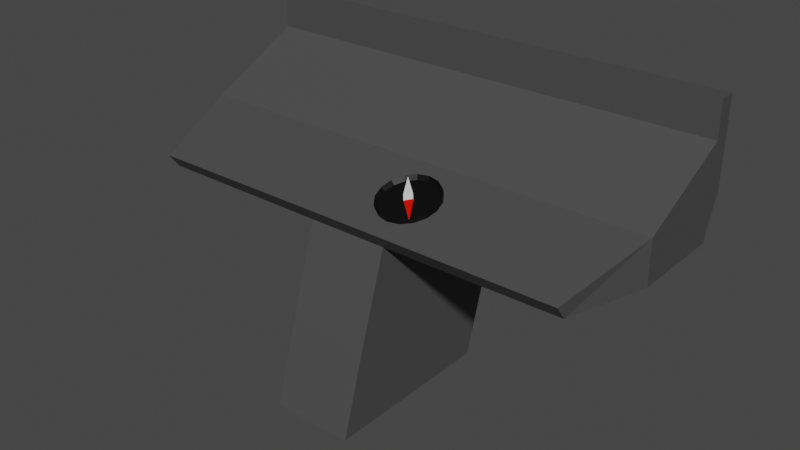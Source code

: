 # Source: nav.blend  (saved by Blender 2.81.16; exported with 4.5.12 LTS)
import bpy
from mathutils import Matrix  # noqa: F401  (used for matrix-valued properties, if any)

bpy.ops.wm.read_factory_settings(use_empty=True)
scene = bpy.context.scene
scene.name = 'Scene'

# ---- collections
col_collection = bpy.data.collections.new('Collection'); scene.collection.children.link(col_collection)

# ---- materials (node trees are filled in below, after node groups)
mat_carbonsteel = bpy.data.materials.new('carbonsteel')
mat_carbonsteel.use_transparent_shadow = False
mat_black = bpy.data.materials.new('black')
mat_black.use_transparent_shadow = False
mat_default = bpy.data.materials.new('default')
mat_default.use_transparent_shadow = False
mat_red = bpy.data.materials.new('red')
mat_red.alpha_threshold = 0.0
mat_red.use_transparent_shadow = False
mat_red.line_color = (0.0, 0.0, 0.0, 1.0)

# ---- material node trees
mat_carbonsteel.use_nodes = True; mat_carbonsteel.node_tree.nodes.clear()
_N = mat_carbonsteel.node_tree.nodes; _L = mat_carbonsteel.node_tree.links
n0 = _N.new('ShaderNodeOutputMaterial'); n0.name = 'Material Output'; n0.location = (300, 300)
n1 = _N.new('ShaderNodeBsdfPrincipled'); n1.name = 'Principled BSDF'; n1.location = (10, 300)
n1.distribution = 'GGX'
n1.subsurface_method = 'BURLEY'
n1.inputs[0].default_value = (0.06681, 0.06681, 0.06681, 1.0)
n1.inputs[3].default_value = 1.45
n1.inputs[27].default_value = (0.0, 0.0, 0.0, 1.0)
n1.inputs[28].default_value = 1.0
_L.new(n1.outputs[0], n0.inputs[0])
n0.is_active_output = True
mat_black.use_nodes = True; mat_black.node_tree.nodes.clear()
_N = mat_black.node_tree.nodes; _L = mat_black.node_tree.links
n0 = _N.new('ShaderNodeOutputMaterial'); n0.name = 'Material Output'; n0.location = (300, 300)
n1 = _N.new('ShaderNodeBsdfPrincipled'); n1.name = 'Principled BSDF'; n1.location = (10, 300)
n1.distribution = 'GGX'
n1.subsurface_method = 'BURLEY'
n1.inputs[0].default_value = (0.0, 0.0, 0.0, 1.0)
n1.inputs[3].default_value = 1.45
n1.inputs[27].default_value = (0.0, 0.0, 0.0, 1.0)
n1.inputs[28].default_value = 1.0
_L.new(n1.outputs[0], n0.inputs[0])
n0.is_active_output = True
mat_default.use_nodes = True; mat_default.node_tree.nodes.clear()
_N = mat_default.node_tree.nodes; _L = mat_default.node_tree.links
n0 = _N.new('ShaderNodeOutputMaterial'); n0.name = 'Material Output'; n0.location = (300, 300)
n1 = _N.new('ShaderNodeBsdfPrincipled'); n1.name = 'Principled BSDF'; n1.location = (10, 300)
n1.distribution = 'GGX'
n1.subsurface_method = 'BURLEY'
n1.inputs[3].default_value = 1.45
n1.inputs[27].default_value = (0.0, 0.0, 0.0, 1.0)
n1.inputs[28].default_value = 1.0
_L.new(n1.outputs[0], n0.inputs[0])
n0.is_active_output = True
mat_red.use_nodes = True; mat_red.node_tree.nodes.clear()
_N = mat_red.node_tree.nodes; _L = mat_red.node_tree.links
n0 = _N.new('ShaderNodeOutputMaterial'); n0.name = 'Material Output'; n0.location = (300, 300)
n1 = _N.new('ShaderNodeBsdfPrincipled'); n1.name = 'Principled BSDF'; n1.location = (10, 300)
n1.distribution = 'GGX'
n1.subsurface_method = 'BURLEY'
n1.inputs[0].default_value = (0.8, 0.004308, 0.0, 1.0)
n1.inputs[2].default_value = 0.4
n1.inputs[3].default_value = 1.45
n1.inputs[27].default_value = (0.0, 0.0, 0.0, 1.0)
n1.inputs[28].default_value = 1.0
_L.new(n1.outputs[0], n0.inputs[0])
n0.is_active_output = True

# ---- world
world_world = bpy.data.worlds.new('World'); scene.world = world_world
world_world.use_nodes = True; world_world.node_tree.nodes.clear()
_N = world_world.node_tree.nodes; _L = world_world.node_tree.links
n0 = _N.new('ShaderNodeOutputWorld'); n0.name = 'World Output'; n0.location = (300, 300)
n1 = _N.new('ShaderNodeBackground'); n1.name = 'Background'; n1.location = (10, 300)
n1.inputs[0].default_value = (0.05088, 0.05088, 0.05088, 1.0)
_L.new(n1.outputs[0], n0.inputs[0])
n0.is_active_output = True
world_world.color = (0.05088, 0.05088, 0.05088)
world_world.use_sun_shadow = False
world_world.sun_shadow_jitter_overblur = 0.0

# ---- meshes
me_cube_001 = bpy.data.meshes.new('Cube.001')
me_cube_001.from_pydata([(-1.513, -2.954, -4.826), (-1.513, -2.354, -2.826), (-1.513, -0.9544, -4.826), (-1.513, -0.3544, -2.826), (0.4869, -2.954, -4.826), (0.4869, -2.354, -2.826), (0.4869, -0.9544, -4.826), (0.4869, -0.3544, -2.826), (-1.513, -0.3544, -2.826), (-1.513, -0.9544, -4.826), (0.4869, -0.9544, -4.826), (0.4869, -0.3544, -2.826), (-1.513, 2.046, -2.826), (-1.513, 1.446, -4.826), (0.4869, 1.446, -4.826), (0.4869, 2.046, -2.826), (-1.513, -1.654, -0.6261), (-1.513, 0.3456, -0.6261), (0.4869, 0.3456, -0.6261), (0.4869, -1.654, -0.6261), (-1.513, 0.3456, -0.6261), (0.4869, 0.3456, -0.6261), (-1.513, 2.746, -0.6261), (0.4869, 2.746, -0.6261), (-1.513, -1.954, -0.2261), (-1.513, 0.3456, 0.4739), (0.4869, 0.3456, 0.4739), (0.4869, -1.954, -0.2261), (-1.513, 0.3456, 0.4739), (0.4869, 0.3456, 0.4739), (-1.513, 2.746, 0.4739), (-1.513, 2.746, 2.574), (5.487, 0.3456, -0.6261), (4.887, -1.669, -0.6061), (5.487, 2.746, -0.6261), (5.487, 0.3456, -0.6261), (5.487, 0.3456, 0.4739), (4.887, -1.939, -0.2461), (5.487, 2.746, 0.4739), (5.487, 0.3456, 0.4739), (-1.513, -1.654, -0.6261), (-1.513, 0.3456, -0.6261), (-1.513, 2.746, -0.6261), (-1.513, 0.3456, -0.6261), (-1.513, -1.954, -0.2261), (-1.513, 0.3456, 0.4739), (-1.513, 2.746, 0.4739), (-1.513, 0.3456, 0.4739), (-5.913, -1.669, -0.6061), (-6.513, 0.3456, -0.6261), (-6.513, 2.746, -0.6261), (-6.513, 0.3456, -0.6261), (-5.913, -1.939, -0.2461), (-6.513, 0.3456, 0.4739), (-6.513, 2.746, 0.4739), (-6.513, 0.3456, 0.4739), (-1.513, 1.746, 1.174), (0.4869, 1.746, 1.174), (-1.513, 2.746, 1.674), (0.4869, 2.746, 1.674), (5.487, 2.746, 1.674), (5.487, 1.746, 1.174), (-1.513, 2.746, 1.674), (-1.513, 1.746, 1.174), (-6.513, 2.746, 1.674), (-6.513, 1.746, 1.174), (-1.513, 2.946, -0.02609), (0.4869, 2.946, -0.02609), (-1.513, 3.146, 0.4739), (0.4869, 3.146, 0.4739), (-1.513, 3.146, 1.674), (5.487, 3.146, 0.4739), (5.487, 2.946, -0.02609), (-1.513, 3.146, 0.4739), (-1.513, 2.946, -0.02609), (-6.513, 3.146, 0.4739), (-6.513, 2.946, -0.02609), (0.4869, 3.146, 1.674), (5.487, 3.146, 1.674), (-6.513, 3.146, 1.674), (-1.513, 3.146, 1.674), (0.4869, 2.746, 2.574), (5.487, 2.746, 2.574), (-6.513, 2.746, 2.574), (-1.513, 2.746, 2.574), (-1.513, 3.146, 2.574), (0.4869, 3.146, 2.574), (5.487, 3.146, 2.574), (-6.513, 3.146, 2.574), (-1.513, 3.146, 2.574), (0.4869, -0.06322, 0.2433), (0.4869, -0.7416, 0.1533), (0.771, -0.1171, 0.2261), (0.5132, -0.7466, 0.1517), (1.012, -0.2704, 0.1773), (0.5355, -0.7608, 0.1472), (1.173, -0.4999, 0.1041), (0.5503, -0.782, 0.1404), (1.229, -0.7705, 0.01781), (0.5556, -0.8071, 0.1325), (1.173, -1.041, -0.06848), (0.5503, -0.8321, 0.1245), (1.012, -1.271, -0.1416), (0.5355, -0.8534, 0.1177), (0.771, -1.424, -0.1905), (0.5132, -0.8675, 0.1132), (0.4869, -1.478, -0.2077), (0.4869, -0.8725, 0.1116), (0.2028, -1.424, -0.1905), (0.4606, -0.8675, 0.1132), (-0.03807, -1.271, -0.1416), (0.4383, -0.8534, 0.1177), (-0.199, -1.041, -0.06848), (0.4234, -0.8321, 0.1245), (-0.2555, -0.7705, 0.01781), (0.4182, -0.8071, 0.1325), (-0.199, -0.4999, 0.1041), (0.4234, -0.782, 0.1404), (-0.03807, -0.2704, 0.1773), (0.4383, -0.7608, 0.1472), (0.2028, -0.1171, 0.2261), (0.4606, -0.7466, 0.1517), (0.771, -0.1847, 0.4383), (0.4869, -0.1309, 0.4555), (1.012, -0.338, 0.3895), (1.173, -0.5675, 0.3163), (1.229, -0.8382, 0.23), (1.173, -1.109, 0.1437), (1.012, -1.338, 0.07057), (0.771, -1.492, 0.02169), (0.4869, -1.546, 0.004525), (0.2028, -1.492, 0.02169), (-0.03807, -1.338, 0.07057), (-0.199, -1.109, 0.1437), (-0.2555, -0.8382, 0.23), (-0.199, -0.5675, 0.3163), (-0.03807, -0.338, 0.3895), (0.2028, -0.1847, 0.4383), (0.742, -0.2202, 0.3195), (0.4869, -0.1719, 0.3349), (0.9583, -0.3579, 0.2756), (1.103, -0.564, 0.2099), (1.154, -0.8071, 0.1325), (1.103, -1.05, 0.05496), (0.9583, -1.256, -0.01074), (0.742, -1.394, -0.05463), (0.4869, -1.442, -0.07005), (0.2318, -1.394, -0.05463), (0.01546, -1.256, -0.01074), (-0.1291, -1.05, 0.05496), (-0.1798, -0.8071, 0.1325), (-0.1291, -0.564, 0.2099), (0.01546, -0.3579, 0.2756), (0.2318, -0.2202, 0.3195), (0.5132, -0.7466, 0.1517), (0.4869, -0.7416, 0.1533), (0.5355, -0.7608, 0.1472), (0.5503, -0.782, 0.1404), (0.5556, -0.8071, 0.1325), (0.5503, -0.8321, 0.1245), (0.5355, -0.8534, 0.1177), (0.5132, -0.8675, 0.1132), (0.4869, -0.8725, 0.1116), (0.4606, -0.8675, 0.1132), (0.4383, -0.8534, 0.1177), (0.4234, -0.8321, 0.1245), (0.4182, -0.8071, 0.1325), (0.4234, -0.782, 0.1404), (0.4383, -0.7608, 0.1472), (0.4606, -0.7466, 0.1517), (0.5132, -0.7544, 0.1761), (0.4869, -0.7494, 0.1777), (0.5355, -0.7686, 0.1716), (0.5503, -0.7898, 0.1648), (0.5556, -0.8149, 0.1568), (0.5503, -0.8399, 0.1489), (0.5355, -0.8611, 0.1421), (0.5132, -0.8753, 0.1376), (0.4869, -0.8803, 0.136), (0.4606, -0.8753, 0.1376), (0.4383, -0.8611, 0.1421), (0.4234, -0.8399, 0.1489), (0.4182, -0.8149, 0.1568), (0.4234, -0.7898, 0.1648), (0.4383, -0.7686, 0.1716), (0.4606, -0.7544, 0.1761), (0.343, -0.8264, 0.2412), (0.3427, -0.8007, 0.1634), (0.5021, -0.7037, 0.281), (0.5018, -0.6781, 0.2032), (0.03547, -0.2993, 0.3728), (0.03547, -0.2993, 0.3728), (0.03547, -0.2993, 0.3728), (0.03547, -0.2993, 0.3728), (0.9383, -1.356, 0.02139), (0.9383, -1.356, 0.02139), (0.9383, -1.356, 0.02139), (0.9383, -1.356, 0.02139), (0.472, -0.9773, 0.191), (0.4717, -0.9517, 0.1132), (0.343, -0.8264, 0.2412), (0.3427, -0.8007, 0.1634), (0.6311, -0.8547, 0.2308), (0.6308, -0.829, 0.153), (0.5021, -0.7037, 0.281), (0.5018, -0.6781, 0.2032), (0.472, -0.9773, 0.191), (0.4717, -0.9517, 0.1132), (0.6311, -0.8547, 0.2308), (0.6308, -0.829, 0.153), (0.9383, -1.356, 0.02139), (0.9383, -1.356, 0.02139), (0.9383, -1.356, 0.02139), (0.9383, -1.356, 0.02139)], [], [(0, 1, 3, 2), (7, 6, 10, 11), (6, 7, 5, 4), (4, 5, 1, 0), (2, 6, 4, 0), (15, 12, 22, 23), (11, 10, 14, 15), (6, 2, 9, 10), (3, 7, 11, 8), (2, 3, 8, 9), (13, 12, 15, 14), (10, 9, 13, 14), (3, 1, 16, 17), (9, 8, 12, 13), (22, 20, 43, 42), (17, 16, 40, 41), (1, 5, 19, 16), (12, 8, 20, 22), (7, 3, 17, 18), (11, 15, 23, 21), (8, 11, 21, 20), (5, 7, 18, 19), (26, 25, 24, 27), (55, 47, 63, 65), (22, 30, 68, 66), (16, 19, 27, 24), (18, 17, 25, 26), (29, 21, 35, 39), (20, 21, 29, 28), (39, 38, 60, 61), (35, 34, 38, 39), (33, 32, 36, 37), (27, 19, 33, 37), (26, 27, 37, 36), (18, 26, 36, 32), (58, 59, 81, 31), (21, 23, 34, 35), (19, 18, 32, 33), (45, 41, 49, 53), (50, 54, 75, 76), (30, 22, 42, 46), (24, 25, 45, 44), (25, 17, 41, 45), (28, 30, 46, 47), (20, 28, 47, 43), (16, 24, 44, 40), (50, 51, 55, 54), (49, 48, 52, 53), (60, 38, 71, 78), (42, 43, 51, 50), (43, 47, 55, 51), (40, 44, 52, 48), (44, 45, 53, 52), (41, 40, 48, 49), (56, 57, 59, 58), (59, 57, 61, 60), (63, 62, 64, 65), (46, 42, 74, 73), (54, 55, 65, 64), (30, 28, 56, 58), (29, 39, 61, 57), (28, 29, 57, 56), (47, 46, 62, 63), (34, 23, 67, 72), (67, 66, 68, 69), (67, 69, 71, 72), (73, 74, 76, 75), (69, 68, 70, 77), (73, 75, 79, 80), (71, 69, 77, 78), (23, 22, 66, 67), (42, 50, 76, 74), (38, 34, 72, 71), (70, 58, 31, 85), (54, 64, 79, 75), (30, 58, 70, 68), (80, 79, 88, 89), (62, 46, 73, 80), (81, 82, 87, 86), (31, 81, 86, 85), (83, 84, 89, 88), (77, 70, 85, 86), (60, 78, 87, 82), (79, 64, 83, 88), (64, 62, 84, 83), (78, 77, 86, 87), (59, 60, 82, 81), (62, 80, 89, 84), (90, 123, 122, 92), (92, 122, 124, 94), (94, 124, 125, 96), (96, 125, 126, 98), (98, 126, 127, 100), (100, 127, 128, 102), (102, 128, 129, 104), (104, 129, 130, 106), (106, 130, 131, 108), (108, 131, 132, 110), (110, 132, 133, 112), (112, 133, 134, 114), (114, 134, 135, 116), (116, 135, 136, 118), (117, 115, 166, 167), (118, 136, 137, 120), (120, 137, 123, 90), (90, 92, 94, 96, 98, 100, 102, 104, 106, 108, 110, 112, 114, 116, 118, 120), (139, 138, 122, 123), (138, 140, 124, 122), (140, 141, 125, 124), (141, 142, 126, 125), (142, 143, 127, 126), (143, 144, 128, 127), (144, 145, 129, 128), (145, 146, 130, 129), (146, 147, 131, 130), (147, 148, 132, 131), (148, 149, 133, 132), (149, 150, 134, 133), (150, 151, 135, 134), (151, 152, 136, 135), (152, 153, 137, 136), (153, 139, 123, 137), (91, 93, 138, 139), (93, 95, 140, 138), (95, 97, 141, 140), (97, 99, 142, 141), (99, 101, 143, 142), (101, 103, 144, 143), (103, 105, 145, 144), (105, 107, 146, 145), (107, 109, 147, 146), (109, 111, 148, 147), (111, 113, 149, 148), (113, 115, 150, 149), (115, 117, 151, 150), (117, 119, 152, 151), (119, 121, 153, 152), (121, 91, 139, 153), (157, 156, 172, 173), (103, 101, 159, 160), (119, 117, 167, 168), (105, 103, 160, 161), (121, 119, 168, 169), (107, 105, 161, 162), (93, 91, 155, 154), (91, 121, 169, 155), (109, 107, 162, 163), (95, 93, 154, 156), (111, 109, 163, 164), (97, 95, 156, 157), (113, 111, 164, 165), (99, 97, 157, 158), (115, 113, 165, 166), (101, 99, 158, 159), (170, 171, 185, 184, 183, 182, 181, 180, 179, 178, 177, 176, 175, 174, 173, 172), (165, 164, 180, 181), (158, 157, 173, 174), (166, 165, 181, 182), (159, 158, 174, 175), (167, 166, 182, 183), (160, 159, 175, 176), (168, 167, 183, 184), (161, 160, 176, 177), (169, 168, 184, 185), (162, 161, 177, 178), (154, 155, 171, 170), (155, 169, 185, 171), (163, 162, 178, 179), (156, 154, 170, 172), (164, 163, 179, 180), (188, 189, 190, 191), (193, 192, 191, 190), (189, 187, 193, 190), (186, 188, 191, 192), (187, 186, 192, 193), (195, 197, 196, 194), (198, 202, 204, 200), (205, 204, 202, 203), (203, 199, 201, 205), (199, 198, 200, 201), (206, 207, 210, 212), (209, 208, 213, 211), (207, 209, 211, 210), (208, 206, 212, 213)])
me_cube_001.polygons.foreach_set('material_index', [0, 0, 0, 0, 0, 0, 0, 0, 0, 0, 0, 0, 0, 0, 0, 0, 0, 0, 0, 0, 0, 0, 0, 0, 0, 0, 0, 0, 0, 0, 0, 0, 0, 0, 0, 0, 0, 0, 0, 0, 0, 0, 0, 0, 0, 0, 0, 0, 0, 0, 0, 0, 0, 0, 0, 0, 0, 0, 0, 0, 0, 0, 0, 0, 0, 0, 0, 0, 0, 0, 0, 0, 0, 0, 0, 0, 0, 0, 0, 0, 0, 0, 0, 0, 0, 0, 0, 0, 1, 1, 1, 1, 1, 1, 1, 1, 1, 1, 1, 1, 1, 1, 1, 1, 1, 1, 1, 1, 1, 1, 1, 1, 1, 1, 1, 1, 1, 1, 1, 1, 1, 1, 1, 1, 1, 1, 1, 1, 1, 1, 1, 1, 1, 1, 1, 1, 1, 1, 1, 1, 1, 1, 1, 1, 1, 1, 1, 1, 1, 1, 1, 1, 1, 1, 1, 1, 1, 1, 1, 1, 1, 1, 1, 1, 1, 1, 1, 1, 1, 1, 2, 2, 2, 2, 2, 2, 2, 2, 2, 2, 3, 3, 3, 3])
_uv = me_cube_001.uv_layers.new(name='UVMap')
_uv.uv.foreach_set('vector', [0.375, 0.0, 0.625, 0.0, 0.625, 0.25, 0.375, 0.25, 0.625, 0.5, 0.375, 0.5, 0.375, 0.5, 0.625, 0.5, 0.375, 0.5, 0.625, 0.5, 0.625, 0.75, 0.375, 0.75, 0.375, 0.75, 0.625, 0.75, 0.625, 1.0, 0.375, 1.0, 0.125, 0.5, 0.375, 0.5, 0.375, 0.75, 0.125, 0.75, 0.625, 0.5, 0.625, 0.25, 0.625, 0.25, 0.625, 0.5, 0.625, 0.5, 0.375, 0.5, 0.375, 0.5, 0.625, 0.5, 0.375, 0.5, 0.125, 0.5, 0.125, 0.5, 0.375, 0.5, 0.875, 0.5, 0.625, 0.5, 0.625, 0.5, 0.875, 0.5, 0.375, 0.25, 0.625, 0.25, 0.625, 0.25, 0.375, 0.25, 0.375, 0.25, 0.625, 0.25, 0.625, 0.5, 0.375, 0.5, 0.375, 0.5, 0.125, 0.5, 0.125, 0.5, 0.375, 0.5, 0.625, 0.25, 0.625, 0.0, 0.625, 0.0, 0.625, 0.25, 0.375, 0.25, 0.625, 0.25, 0.625, 0.25, 0.375, 0.25, 0.625, 0.25, 0.625, 0.25, 0.625, 0.25, 0.625, 0.25, 0.625, 0.25, 0.625, 0.0, 0.625, 0.0, 0.625, 0.25, 0.625, 1.0, 0.625, 0.75, 0.625, 0.75, 0.625, 1.0, 0.625, 0.25, 0.625, 0.25, 0.625, 0.25, 0.625, 0.25, 0.625, 0.5, 0.875, 0.5, 0.875, 0.5, 0.625, 0.5, 0.625, 0.5, 0.625, 0.5, 0.625, 0.5, 0.625, 0.5, 0.875, 0.5, 0.625, 0.5, 0.625, 0.5, 0.875, 0.5, 0.625, 0.75, 0.625, 0.5, 0.625, 0.5, 0.625, 0.75, 0.625, 0.5, 0.875, 0.5, 0.875, 0.75, 0.625, 0.75, 0.875, 0.5, 0.875, 0.5, 0.875, 0.5, 0.875, 0.5, 0.625, 0.25, 0.625, 0.25, 0.625, 0.25, 0.625, 0.25, 0.625, 1.0, 0.625, 0.75, 0.625, 0.75, 0.625, 1.0, 0.625, 0.5, 0.875, 0.5, 0.875, 0.5, 0.625, 0.5, 0.625, 0.5, 0.625, 0.5, 0.625, 0.5, 0.625, 0.5, 0.875, 0.5, 0.625, 0.5, 0.625, 0.5, 0.875, 0.5, 0.625, 0.5, 0.625, 0.5, 0.625, 0.5, 0.625, 0.5, 0.625, 0.5, 0.625, 0.5, 0.625, 0.5, 0.625, 0.5, 0.625, 0.75, 0.625, 0.5, 0.625, 0.5, 0.625, 0.75, 0.625, 0.75, 0.625, 0.75, 0.625, 0.75, 0.625, 0.75, 0.625, 0.5, 0.625, 0.75, 0.625, 0.75, 0.625, 0.5, 0.625, 0.5, 0.625, 0.5, 0.625, 0.5, 0.625, 0.5, 0.875, 0.5, 0.625, 0.5, 0.625, 0.5, 0.875, 0.5, 0.625, 0.5, 0.625, 0.5, 0.625, 0.5, 0.625, 0.5, 0.625, 0.75, 0.625, 0.5, 0.625, 0.5, 0.625, 0.75, 0.875, 0.5, 0.875, 0.5, 0.875, 0.5, 0.875, 0.5, 0.625, 0.25, 0.625, 0.25, 0.625, 0.25, 0.625, 0.25, 0.625, 0.25, 0.625, 0.25, 0.625, 0.25, 0.625, 0.25, 0.875, 0.75, 0.875, 0.5, 0.875, 0.5, 0.875, 0.75, 0.875, 0.5, 0.875, 0.5, 0.875, 0.5, 0.875, 0.5, 0.875, 0.5, 0.875, 0.5, 0.875, 0.5, 0.875, 0.5, 0.875, 0.5, 0.875, 0.5, 0.875, 0.5, 0.875, 0.5, 0.625, 1.0, 0.625, 1.0, 0.625, 1.0, 0.625, 1.0, 0.625, 0.25, 0.625, 0.25, 0.625, 0.25, 0.625, 0.25, 0.625, 0.25, 0.625, 0.0, 0.625, 0.0, 0.625, 0.25, 0.625, 0.5, 0.625, 0.5, 0.625, 0.5, 0.625, 0.5, 0.625, 0.25, 0.625, 0.25, 0.625, 0.25, 0.625, 0.25, 0.875, 0.5, 0.875, 0.5, 0.875, 0.5, 0.875, 0.5, 0.625, 1.0, 0.625, 1.0, 0.625, 1.0, 0.625, 1.0, 0.875, 0.75, 0.875, 0.5, 0.875, 0.5, 0.875, 0.75, 0.625, 0.25, 0.625, 0.0, 0.625, 0.0, 0.625, 0.25, 0.875, 0.5, 0.625, 0.5, 0.625, 0.5, 0.875, 0.5, 0.625, 0.5, 0.625, 0.5, 0.625, 0.5, 0.625, 0.5, 0.875, 0.5, 0.875, 0.5, 0.875, 0.5, 0.875, 0.5, 0.625, 0.25, 0.625, 0.25, 0.625, 0.25, 0.625, 0.25, 0.625, 0.25, 0.625, 0.25, 0.625, 0.25, 0.625, 0.25, 0.875, 0.5, 0.875, 0.5, 0.875, 0.5, 0.875, 0.5, 0.625, 0.5, 0.625, 0.5, 0.625, 0.5, 0.625, 0.5, 0.875, 0.5, 0.625, 0.5, 0.625, 0.5, 0.875, 0.5, 0.875, 0.5, 0.875, 0.5, 0.875, 0.5, 0.875, 0.5, 0.625, 0.5, 0.625, 0.5, 0.625, 0.5, 0.625, 0.5, 0.625, 0.5, 0.625, 0.25, 0.625, 0.25, 0.625, 0.5, 0.625, 0.5, 0.625, 0.5, 0.625, 0.5, 0.625, 0.5, 0.625, 0.25, 0.625, 0.25, 0.625, 0.25, 0.625, 0.25, 0.625, 0.5, 0.625, 0.25, 0.625, 0.25, 0.625, 0.5, 0.625, 0.25, 0.625, 0.25, 0.625, 0.25, 0.625, 0.25, 0.625, 0.5, 0.625, 0.5, 0.625, 0.5, 0.625, 0.5, 0.625, 0.5, 0.625, 0.25, 0.625, 0.25, 0.625, 0.5, 0.625, 0.25, 0.625, 0.25, 0.625, 0.25, 0.625, 0.25, 0.625, 0.5, 0.625, 0.5, 0.625, 0.5, 0.625, 0.5, 0.875, 0.5, 0.875, 0.5, 0.875, 0.5, 0.875, 0.5, 0.625, 0.25, 0.625, 0.25, 0.625, 0.25, 0.625, 0.25, 0.875, 0.5, 0.875, 0.5, 0.875, 0.5, 0.875, 0.5, 0.625, 0.25, 0.625, 0.25, 0.625, 0.25, 0.625, 0.25, 0.875, 0.5, 0.875, 0.5, 0.875, 0.5, 0.875, 0.5, 0.625, 0.5, 0.625, 0.5, 0.625, 0.5, 0.625, 0.5, 0.875, 0.5, 0.625, 0.5, 0.625, 0.5, 0.875, 0.5, 0.875, 0.5, 0.875, 0.5, 0.875, 0.5, 0.875, 0.5, 0.625, 0.5, 0.625, 0.25, 0.625, 0.25, 0.625, 0.5, 0.625, 0.5, 0.625, 0.5, 0.625, 0.5, 0.625, 0.5, 0.625, 0.25, 0.625, 0.25, 0.625, 0.25, 0.625, 0.25, 0.875, 0.5, 0.875, 0.5, 0.875, 0.5, 0.875, 0.5, 0.625, 0.5, 0.625, 0.5, 0.625, 0.5, 0.625, 0.5, 0.625, 0.5, 0.625, 0.5, 0.625, 0.5, 0.625, 0.5, 0.875, 0.5, 0.875, 0.5, 0.875, 0.5, 0.875, 0.5, 1.0, 0.5, 1.0, 1.0, 0.9375, 1.0, 0.9375, 0.5, 0.9375, 0.5, 0.9375, 1.0, 0.875, 1.0, 0.875, 0.5, 0.875, 0.5, 0.875, 1.0, 0.8125, 1.0, 0.8125, 0.5, 0.8125, 0.5, 0.8125, 1.0, 0.75, 1.0, 0.75, 0.5, 0.75, 0.5, 0.75, 1.0, 0.6875, 1.0, 0.6875, 0.5, 0.6875, 0.5, 0.6875, 1.0, 0.625, 1.0, 0.625, 0.5, 0.625, 0.5, 0.625, 1.0, 0.5625, 1.0, 0.5625, 0.5, 0.5625, 0.5, 0.5625, 1.0, 0.5, 1.0, 0.5, 0.5, 0.5, 0.5, 0.5, 1.0, 0.4375, 1.0, 0.4375, 0.5, 0.4375, 0.5, 0.4375, 1.0, 0.375, 1.0, 0.375, 0.5, 0.375, 0.5, 0.375, 1.0, 0.3125, 1.0, 0.3125, 0.5, 0.3125, 0.5, 0.3125, 1.0, 0.25, 1.0, 0.25, 0.5, 0.25, 0.5, 0.25, 1.0, 0.1875, 1.0, 0.1875, 0.5, 0.1875, 0.5, 0.1875, 1.0, 0.125, 1.0, 0.125, 0.5, 0.2295, 0.2585, 0.2278, 0.25, 0.2278, 0.25, 0.2295, 0.2585, 0.125, 0.5, 0.125, 1.0, 0.0625, 1.0, 0.0625, 0.5, 0.0625, 0.5, 0.0625, 1.0, 0.0, 1.0, 0.0, 0.5, 0.75, 0.49, 0.8418, 0.4717, 0.9197, 0.4197, 0.9717, 0.3418, 0.99, 0.25, 0.9717, 0.1582, 0.9197, 0.08029, 0.8418, 0.02827, 0.75, 0.01, 0.6582, 0.02827, 0.5803, 0.08029, 0.5283, 0.1582, 0.51, 0.25, 0.5283, 0.3418, 0.5803, 0.4197, 0.6582, 0.4717, 0.25, 0.4655, 0.3325, 0.4491, 0.3418, 0.4717, 0.25, 0.49, 0.3325, 0.4491, 0.4024, 0.4024, 0.4197, 0.4197, 0.3418, 0.4717, 0.4024, 0.4024, 0.4491, 0.3325, 0.4717, 0.3418, 0.4197, 0.4197, 0.4491, 0.3325, 0.4655, 0.25, 0.49, 0.25, 0.4717, 0.3418, 0.4655, 0.25, 0.4491, 0.1675, 0.4717, 0.1582, 0.49, 0.25, 0.4491, 0.1675, 0.4024, 0.0976, 0.4197, 0.08029, 0.4717, 0.1582, 0.4024, 0.0976, 0.3325, 0.05088, 0.3418, 0.02827, 0.4197, 0.08029, 0.3325, 0.05088, 0.25, 0.03447, 0.25, 0.01, 0.3418, 0.02827, 0.25, 0.03447, 0.1675, 0.05088, 0.1582, 0.02827, 0.25, 0.01, 0.1675, 0.05088, 0.0976, 0.0976, 0.08029, 0.08029, 0.1582, 0.02827, 0.0976, 0.0976, 0.05088, 0.1675, 0.02827, 0.1582, 0.08029, 0.08029, 0.05088, 0.1675, 0.03447, 0.25, 0.01, 0.25, 0.02827, 0.1582, 0.03447, 0.25, 0.05088, 0.3325, 0.02827, 0.3418, 0.01, 0.25, 0.05088, 0.3325, 0.0976, 0.4024, 0.08029, 0.4197, 0.02827, 0.3418, 0.0976, 0.4024, 0.1675, 0.4491, 0.1582, 0.4717, 0.08029, 0.4197, 0.1675, 0.4491, 0.25, 0.4655, 0.25, 0.49, 0.1582, 0.4717, 0.25, 0.2722, 0.2585, 0.2705, 0.3325, 0.4491, 0.25, 0.4655, 0.2585, 0.2705, 0.2657, 0.2657, 0.4024, 0.4024, 0.3325, 0.4491, 0.2657, 0.2657, 0.2705, 0.2585, 0.4491, 0.3325, 0.4024, 0.4024, 0.2705, 0.2585, 0.2722, 0.25, 0.4655, 0.25, 0.4491, 0.3325, 0.2722, 0.25, 0.2705, 0.2415, 0.4491, 0.1675, 0.4655, 0.25, 0.2705, 0.2415, 0.2657, 0.2343, 0.4024, 0.0976, 0.4491, 0.1675, 0.2657, 0.2343, 0.2585, 0.2295, 0.3325, 0.05088, 0.4024, 0.0976, 0.2585, 0.2295, 0.25, 0.2278, 0.25, 0.03447, 0.3325, 0.05088, 0.25, 0.2278, 0.2415, 0.2295, 0.1675, 0.05088, 0.25, 0.03447, 0.2415, 0.2295, 0.2343, 0.2343, 0.0976, 0.0976, 0.1675, 0.05088, 0.2343, 0.2343, 0.2295, 0.2415, 0.05088, 0.1675, 0.0976, 0.0976, 0.2295, 0.2415, 0.2278, 0.25, 0.03447, 0.25, 0.05088, 0.1675, 0.2278, 0.25, 0.2295, 0.2585, 0.05088, 0.3325, 0.03447, 0.25, 0.2295, 0.2585, 0.2343, 0.2657, 0.0976, 0.4024, 0.05088, 0.3325, 0.2343, 0.2657, 0.2415, 0.2705, 0.1675, 0.4491, 0.0976, 0.4024, 0.2415, 0.2705, 0.25, 0.2722, 0.25, 0.4655, 0.1675, 0.4491, 0.2705, 0.2585, 0.2657, 0.2657, 0.2657, 0.2657, 0.2705, 0.2585, 0.2657, 0.2343, 0.2705, 0.2415, 0.2705, 0.2415, 0.2657, 0.2343, 0.2343, 0.2657, 0.2295, 0.2585, 0.2295, 0.2585, 0.2343, 0.2657, 0.2585, 0.2295, 0.2657, 0.2343, 0.2657, 0.2343, 0.2585, 0.2295, 0.2415, 0.2705, 0.2343, 0.2657, 0.2343, 0.2657, 0.2415, 0.2705, 0.25, 0.2278, 0.2585, 0.2295, 0.2585, 0.2295, 0.25, 0.2278, 0.2585, 0.2705, 0.25, 0.2722, 0.25, 0.2722, 0.2585, 0.2705, 0.25, 0.2722, 0.2415, 0.2705, 0.2415, 0.2705, 0.25, 0.2722, 0.2415, 0.2295, 0.25, 0.2278, 0.25, 0.2278, 0.2415, 0.2295, 0.2657, 0.2657, 0.2585, 0.2705, 0.2585, 0.2705, 0.2657, 0.2657, 0.2343, 0.2343, 0.2415, 0.2295, 0.2415, 0.2295, 0.2343, 0.2343, 0.2705, 0.2585, 0.2657, 0.2657, 0.2657, 0.2657, 0.2705, 0.2585, 0.2295, 0.2415, 0.2343, 0.2343, 0.2343, 0.2343, 0.2295, 0.2415, 0.2722, 0.25, 0.2705, 0.2585, 0.2705, 0.2585, 0.2722, 0.25, 0.2278, 0.25, 0.2295, 0.2415, 0.2295, 0.2415, 0.2278, 0.25, 0.2705, 0.2415, 0.2722, 0.25, 0.2722, 0.25, 0.2705, 0.2415, 0.2585, 0.2705, 0.25, 0.2722, 0.2415, 0.2705, 0.2343, 0.2657, 0.2295, 0.2585, 0.2278, 0.25, 0.2295, 0.2415, 0.2343, 0.2343, 0.2415, 0.2295, 0.25, 0.2278, 0.2585, 0.2295, 0.2657, 0.2343, 0.2705, 0.2415, 0.2722, 0.25, 0.2705, 0.2585, 0.2657, 0.2657, 0.2295, 0.2415, 0.2343, 0.2343, 0.2343, 0.2343, 0.2295, 0.2415, 0.2722, 0.25, 0.2705, 0.2585, 0.2705, 0.2585, 0.2722, 0.25, 0.2278, 0.25, 0.2295, 0.2415, 0.2295, 0.2415, 0.2278, 0.25, 0.2705, 0.2415, 0.2722, 0.25, 0.2722, 0.25, 0.2705, 0.2415, 0.2295, 0.2585, 0.2278, 0.25, 0.2278, 0.25, 0.2295, 0.2585, 0.2657, 0.2343, 0.2705, 0.2415, 0.2705, 0.2415, 0.2657, 0.2343, 0.2343, 0.2657, 0.2295, 0.2585, 0.2295, 0.2585, 0.2343, 0.2657, 0.2585, 0.2295, 0.2657, 0.2343, 0.2657, 0.2343, 0.2585, 0.2295, 0.2415, 0.2705, 0.2343, 0.2657, 0.2343, 0.2657, 0.2415, 0.2705, 0.25, 0.2278, 0.2585, 0.2295, 0.2585, 0.2295, 0.25, 0.2278, 0.2585, 0.2705, 0.25, 0.2722, 0.25, 0.2722, 0.2585, 0.2705, 0.25, 0.2722, 0.2415, 0.2705, 0.2415, 0.2705, 0.25, 0.2722, 0.2415, 0.2295, 0.25, 0.2278, 0.25, 0.2278, 0.2415, 0.2295, 0.2657, 0.2657, 0.2585, 0.2705, 0.2585, 0.2705, 0.2657, 0.2657, 0.2343, 0.2343, 0.2415, 0.2295, 0.2415, 0.2295, 0.2343, 0.2343, 0.625, 0.0, 0.375, 0.0, 0.375, 0.0, 0.625, 0.0, 0.375, 0.75, 0.625, 0.75, 0.625, 1.0, 0.375, 1.0, 0.125, 0.75, 0.375, 0.75, 0.375, 0.75, 0.125, 0.75, 0.625, 0.75, 0.875, 0.75, 0.875, 0.75, 0.625, 0.75, 0.375, 0.75, 0.625, 0.75, 0.625, 0.75, 0.375, 0.75, 0.375, 0.25, 0.625, 0.25, 0.625, 0.5, 0.375, 0.5, 0.625, 0.5, 0.875, 0.5, 0.875, 0.75, 0.625, 0.75, 0.375, 0.0, 0.625, 0.0, 0.625, 0.25, 0.375, 0.25, 0.125, 0.5, 0.375, 0.5, 0.375, 0.75, 0.125, 0.75, 0.375, 0.5, 0.625, 0.5, 0.625, 0.75, 0.375, 0.75, 0.625, 0.5, 0.375, 0.5, 0.375, 0.5, 0.625, 0.5, 0.375, 0.25, 0.625, 0.25, 0.625, 0.25, 0.375, 0.25, 0.375, 0.5, 0.125, 0.5, 0.125, 0.5, 0.375, 0.5, 0.875, 0.5, 0.625, 0.5, 0.625, 0.5, 0.875, 0.5])
me_cube_001.materials.append(mat_carbonsteel)
me_cube_001.materials.append(mat_black)
me_cube_001.materials.append(mat_default)
me_cube_001.materials.append(mat_red)
me_cube_001.use_remesh_fix_poles = True
me_cube_001.use_remesh_preserve_attributes = False
me_cube_001.use_mirror_vertex_groups = False
me_cube_001.update()

# ---- objects
ob_navconsole = bpy.data.objects.new('navConsole', me_cube_001)

# ---- transforms, parenting, visibility, modifiers, constraints
ob_navconsole.location = (0.0, 0.0, 0.0)
ob_navconsole.lineart.crease_threshold = 0.0

# ---- collection membership
col_collection.objects.link(ob_navconsole)

# ---- scene / render settings (as saved in the file)
scene.frame_start = 1; scene.frame_end = 250; scene.frame_set(1)
scene.render.engine = 'BLENDER_EEVEE_NEXT'
scene.cycles.use_denoising = False
scene.cycles.samples = 128
scene.cycles.sampling_pattern = 'TABULATED_SOBOL'
scene.cycles.use_adaptive_sampling = False
scene.cycles.use_light_tree = False
scene.view_settings.view_transform = 'Filmic'
bpy.context.view_layer.update()

# ---- added for rendering (the .blend has no active camera and no usable light): camera, sun
cam_auto = bpy.data.cameras.new('AutoCamera')
cam_auto.lens = 50.0
cam_auto.sensor_width = 36.0
cam_auto.clip_end = 1000.0
ob_auto_camera = bpy.data.objects.new('AutoCamera', cam_auto)
scene.collection.objects.link(ob_auto_camera)
ob_auto_camera.location = (13.6996, -16.9596, 10.244)
ob_auto_camera.rotation_euler = (1.09748, -7.21219e-08, 0.694738)
scene.camera = ob_auto_camera
light_auto_sun = bpy.data.lights.new('AutoSun', 'SUN')
light_auto_sun.energy = 3.0
light_auto_sun.angle = 0.0523599
ob_auto_sun = bpy.data.objects.new('AutoSun', light_auto_sun)
scene.collection.objects.link(ob_auto_sun)
ob_auto_sun.rotation_euler = (0.872665, 0.174533, 0.523599)
bpy.context.view_layer.update()
